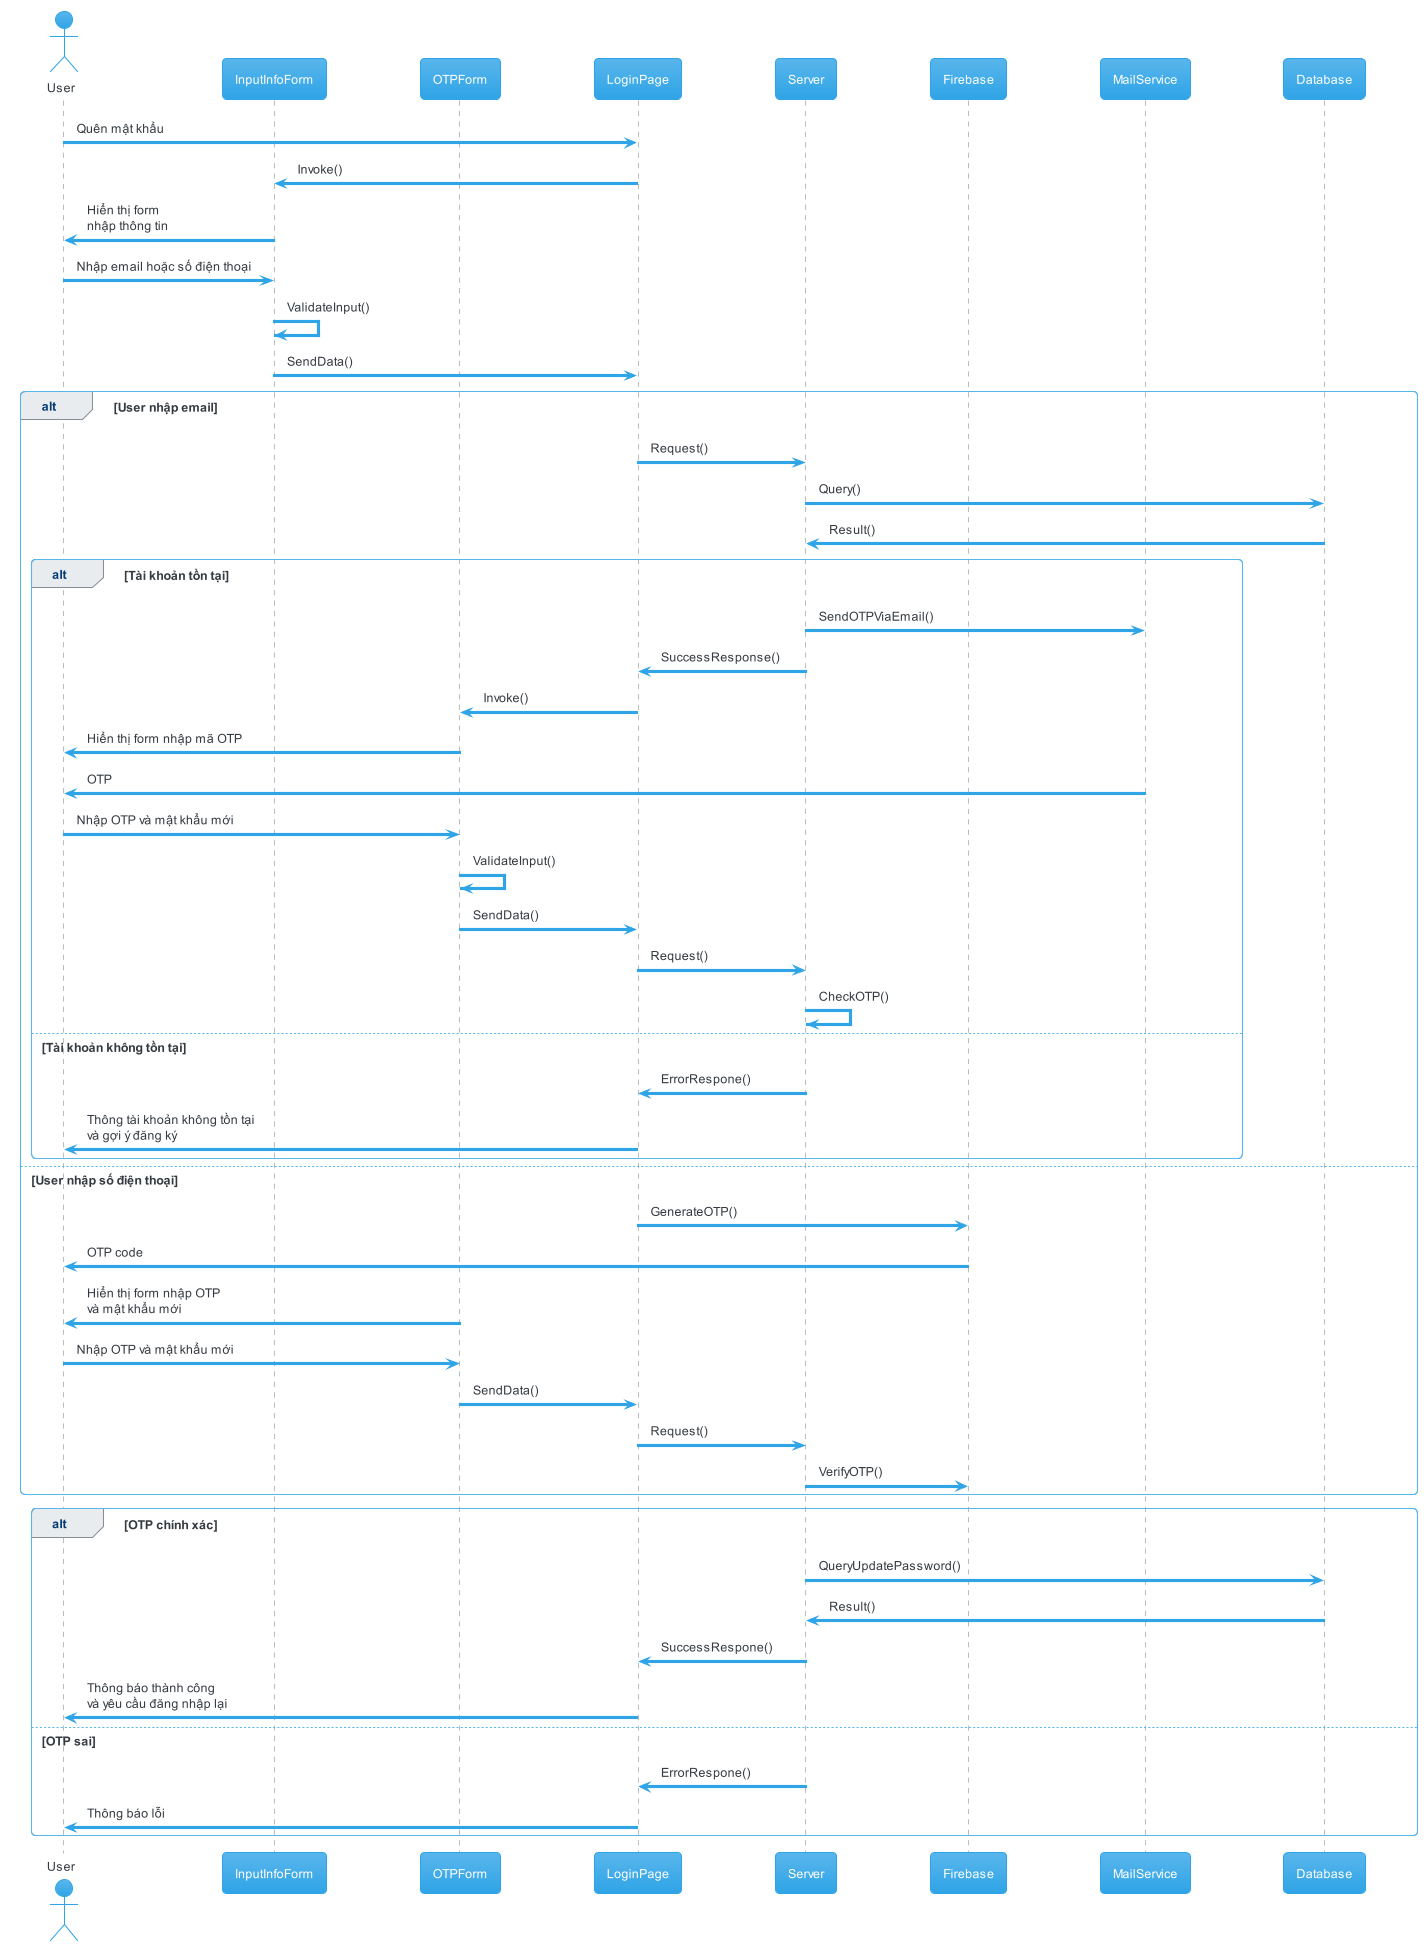

The diagram above was rendered by PlantUML. Its source (embedded in the PNG):
@startuml 10_forgot_password
!theme cerulean

actor       User       as u
participant InputInfoForm as ifm
participant OTPForm as otp
participant LoginPage as lp
participant Server as s
participant Firebase as f
participant MailService as m
participant Database as d

u   -> lp: Quên mật khẩu
lp  -> ifm: Invoke()
ifm -> u: Hiển thị form\nnhập thông tin
u   -> ifm: Nhập email hoặc số điện thoại
ifm -> ifm: ValidateInput()
ifm -> lp: SendData()

alt User nhập email
  lp  -> s: Request()
  s  -> d: Query()
  d  -> s: Result()

  alt Tài khoản tồn tại
    s -> m: SendOTPViaEmail()
    s -> lp: SuccessResponse()
    lp -> otp: Invoke()
    otp -> u: Hiển thị form nhập mã OTP
    m -> u: OTP

    u -> otp: Nhập OTP và mật khẩu mới
    otp -> otp: ValidateInput()
    otp -> lp: SendData()

    lp  -> s: Request()
    s -> s: CheckOTP()

  else  Tài khoản không tồn tại
    s -> lp: ErrorRespone()
    lp -> u: Thông tài khoản không tồn tại\nvà gợi ý đăng ký
  end


else User nhập số điện thoại
  lp -> f: GenerateOTP()
  f -> u: OTP code
  otp -> u: Hiển thị form nhập OTP\nvà mật khẩu mới
  u -> otp: Nhập OTP và mật khẩu mới
  otp -> lp: SendData()
  lp -> s: Request()
  s -> f: VerifyOTP()

end

alt OTP chính xác
  s  -> d: QueryUpdatePassword()
  d  -> s: Result()
  s -> lp: SuccessRespone()
  lp -> u: Thông báo thành công\nvà yêu cầu đăng nhập lại
else OTP sai
  s -> lp: ErrorRespone()
  lp -> u: Thông báo lỗi
end

@enduml